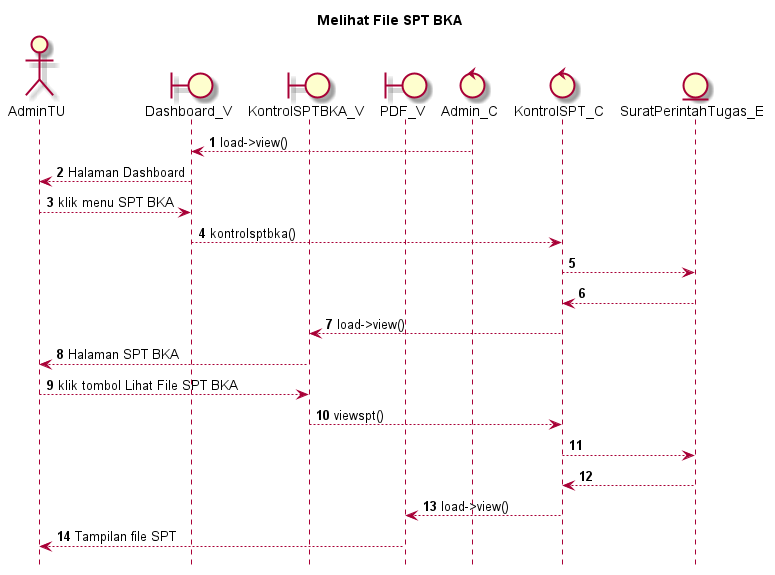

The diagram above was rendered by PlantUML. Its source (embedded in the PNG):
@startuml

autonumber
hide footbox
title Melihat File SPT BKA

Actor AdminTU
boundary Dashboard_V
boundary KontrolSPTBKA_V
boundary PDF_V
control Admin_C
control KontrolSPT_C
Entity SuratPerintahTugas_E

Admin_C --> Dashboard_V: load->view()
Dashboard_V --> AdminTU: Halaman Dashboard
AdminTU --> Dashboard_V: klik menu SPT BKA
Dashboard_V --> KontrolSPT_C: kontrolsptbka()
KontrolSPT_C --> SuratPerintahTugas_E:
    
    SuratPerintahTugas_E --> KontrolSPT_C:
    KontrolSPT_C --> KontrolSPTBKA_V: load->view()
    KontrolSPTBKA_V --> AdminTU: Halaman SPT BKA

AdminTU --> KontrolSPTBKA_V: klik tombol Lihat File SPT BKA
KontrolSPTBKA_V --> KontrolSPT_C: viewspt()
KontrolSPT_C --> SuratPerintahTugas_E:
   
    SuratPerintahTugas_E --> KontrolSPT_C:
    KontrolSPT_C --> PDF_V: load->view()
    PDF_V --> AdminTU: Tampilan file SPT

@enduml